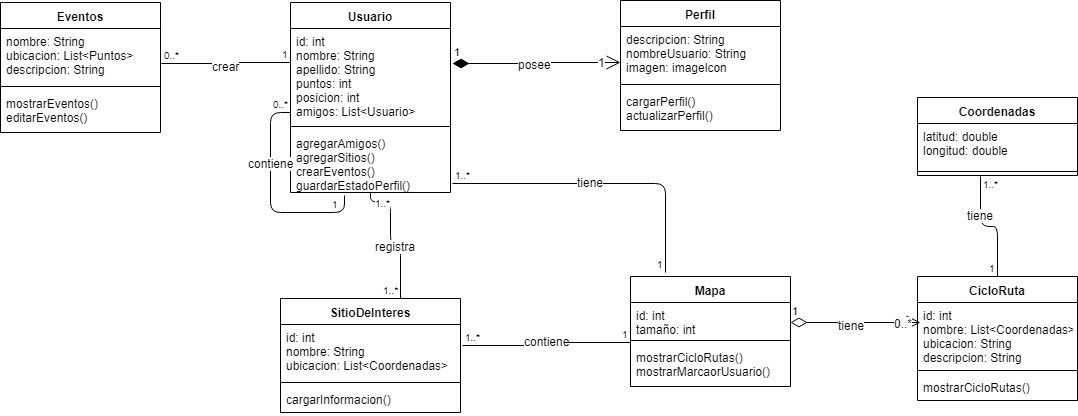

The diagram above was exported from draw.io. Its source (the exported page's mxGraphModel, read from the mxfile embedded in the PNG):
<mxGraphModel dx="2449" dy="765" grid="1" gridSize="10" guides="1" tooltips="1" connect="1" arrows="1" fold="1" page="1" pageScale="1" pageWidth="827" pageHeight="1169" math="0" shadow="0">
  <root>
    <mxCell id="0" />
    <mxCell id="1" parent="0" />
    <mxCell id="Mh6twh8QkAXFBpGyINm--37" value="" style="endArrow=none;html=1;edgeStyle=orthogonalEdgeStyle;exitX=1.013;exitY=0.848;exitDx=0;exitDy=0;exitPerimeter=0;" parent="1" source="51GRga0KvZ5IBgosh8G7-8" edge="1">
      <mxGeometry relative="1" as="geometry">
        <mxPoint x="220" y="220" as="sourcePoint" />
        <mxPoint x="415" y="310" as="targetPoint" />
      </mxGeometry>
    </mxCell>
    <mxCell id="Mh6twh8QkAXFBpGyINm--38" value="1..*" style="resizable=0;html=1;align=left;verticalAlign=bottom;labelBackgroundColor=#ffffff;fontSize=10;" parent="Mh6twh8QkAXFBpGyINm--37" connectable="0" vertex="1">
      <mxGeometry x="-1" relative="1" as="geometry" />
    </mxCell>
    <mxCell id="Mh6twh8QkAXFBpGyINm--39" value="1" style="resizable=0;html=1;align=right;verticalAlign=bottom;labelBackgroundColor=#ffffff;fontSize=10;" parent="Mh6twh8QkAXFBpGyINm--37" connectable="0" vertex="1">
      <mxGeometry x="1" relative="1" as="geometry" />
    </mxCell>
    <mxCell id="Mh6twh8QkAXFBpGyINm--40" value="tiene" style="text;html=1;resizable=0;points=[];align=center;verticalAlign=middle;labelBackgroundColor=#ffffff;" parent="Mh6twh8QkAXFBpGyINm--37" vertex="1" connectable="0">
      <mxGeometry x="-0.0947" y="2" relative="1" as="geometry">
        <mxPoint as="offset" />
      </mxGeometry>
    </mxCell>
    <mxCell id="Mh6twh8QkAXFBpGyINm--48" value="1" style="endArrow=open;html=1;endSize=12;startArrow=diamondThin;startSize=14;startFill=1;edgeStyle=orthogonalEdgeStyle;align=left;verticalAlign=bottom;exitX=1.013;exitY=0.377;exitDx=0;exitDy=0;exitPerimeter=0;" parent="1" source="51GRga0KvZ5IBgosh8G7-6" edge="1">
      <mxGeometry x="-1" y="3" relative="1" as="geometry">
        <mxPoint x="220" y="100" as="sourcePoint" />
        <mxPoint x="370" y="100" as="targetPoint" />
      </mxGeometry>
    </mxCell>
    <mxCell id="Mh6twh8QkAXFBpGyINm--49" value="1" style="text;html=1;resizable=0;points=[];align=center;verticalAlign=middle;labelBackgroundColor=#ffffff;" parent="Mh6twh8QkAXFBpGyINm--48" vertex="1" connectable="0">
      <mxGeometry x="0.7733" y="1" relative="1" as="geometry">
        <mxPoint as="offset" />
      </mxGeometry>
    </mxCell>
    <mxCell id="Mh6twh8QkAXFBpGyINm--50" value="posee" style="text;html=1;resizable=0;points=[];align=center;verticalAlign=middle;labelBackgroundColor=#ffffff;" parent="Mh6twh8QkAXFBpGyINm--48" vertex="1" connectable="0">
      <mxGeometry x="-0.2133" y="1" relative="1" as="geometry">
        <mxPoint x="16" y="1" as="offset" />
      </mxGeometry>
    </mxCell>
    <mxCell id="Mh6twh8QkAXFBpGyINm--51" value="" style="endArrow=none;html=1;edgeStyle=orthogonalEdgeStyle;entryX=0.5;entryY=0;entryDx=0;entryDy=0;" parent="1" source="51GRga0KvZ5IBgosh8G7-8" edge="1">
      <mxGeometry relative="1" as="geometry">
        <mxPoint x="108" y="231" as="sourcePoint" />
        <mxPoint x="150" y="336" as="targetPoint" />
        <Array as="points">
          <mxPoint x="120" y="240" />
          <mxPoint x="140" y="240" />
          <mxPoint x="140" y="283" />
          <mxPoint x="150" y="283" />
        </Array>
      </mxGeometry>
    </mxCell>
    <mxCell id="Mh6twh8QkAXFBpGyINm--52" value="1..*" style="resizable=0;html=1;align=left;verticalAlign=bottom;labelBackgroundColor=#ffffff;fontSize=10;" parent="Mh6twh8QkAXFBpGyINm--51" connectable="0" vertex="1">
      <mxGeometry x="-1" relative="1" as="geometry">
        <mxPoint x="2" y="19" as="offset" />
      </mxGeometry>
    </mxCell>
    <mxCell id="Mh6twh8QkAXFBpGyINm--53" value="1..*" style="resizable=0;html=1;align=right;verticalAlign=bottom;labelBackgroundColor=#ffffff;fontSize=10;" parent="Mh6twh8QkAXFBpGyINm--51" connectable="0" vertex="1">
      <mxGeometry x="1" relative="1" as="geometry" />
    </mxCell>
    <mxCell id="Mh6twh8QkAXFBpGyINm--54" value="registra" style="text;html=1;resizable=0;points=[];align=center;verticalAlign=middle;labelBackgroundColor=#ffffff;" parent="Mh6twh8QkAXFBpGyINm--51" vertex="1" connectable="0">
      <mxGeometry x="0.2109" relative="1" as="geometry">
        <mxPoint x="-5" as="offset" />
      </mxGeometry>
    </mxCell>
    <mxCell id="Mh6twh8QkAXFBpGyINm--58" value="" style="endArrow=none;html=1;edgeStyle=orthogonalEdgeStyle;exitX=1.009;exitY=0.389;exitDx=0;exitDy=0;exitPerimeter=0;" parent="1" source="51GRga0KvZ5IBgosh8G7-14" edge="1">
      <mxGeometry relative="1" as="geometry">
        <mxPoint x="220" y="380" as="sourcePoint" />
        <mxPoint x="380" y="380" as="targetPoint" />
      </mxGeometry>
    </mxCell>
    <mxCell id="Mh6twh8QkAXFBpGyINm--59" value="1..*" style="resizable=0;html=1;align=left;verticalAlign=bottom;labelBackgroundColor=#ffffff;fontSize=10;" parent="Mh6twh8QkAXFBpGyINm--58" connectable="0" vertex="1">
      <mxGeometry x="-1" relative="1" as="geometry" />
    </mxCell>
    <mxCell id="Mh6twh8QkAXFBpGyINm--60" value="1" style="resizable=0;html=1;align=right;verticalAlign=bottom;labelBackgroundColor=#ffffff;fontSize=10;" parent="Mh6twh8QkAXFBpGyINm--58" connectable="0" vertex="1">
      <mxGeometry x="1" relative="1" as="geometry" />
    </mxCell>
    <mxCell id="Mh6twh8QkAXFBpGyINm--61" value="contiene" style="text;html=1;resizable=0;points=[];align=center;verticalAlign=middle;labelBackgroundColor=#ffffff;" parent="Mh6twh8QkAXFBpGyINm--58" vertex="1" connectable="0">
      <mxGeometry x="-0.2125" y="-2" relative="1" as="geometry">
        <mxPoint x="17" y="-7" as="offset" />
      </mxGeometry>
    </mxCell>
    <mxCell id="51GRga0KvZ5IBgosh8G7-5" value="Usuario" style="swimlane;fontStyle=1;align=center;verticalAlign=top;childLayout=stackLayout;horizontal=1;startSize=26;horizontalStack=0;resizeParent=1;resizeParentMax=0;resizeLast=0;collapsible=1;marginBottom=0;" parent="1" vertex="1">
      <mxGeometry x="40" y="40" width="160" height="190" as="geometry" />
    </mxCell>
    <mxCell id="51GRga0KvZ5IBgosh8G7-6" value="id: int&#10;nombre: String&#10;apellido: String&#10;puntos: int&#10;posicion: int&#10;amigos: List&lt;Usuario&gt;" style="text;strokeColor=none;fillColor=none;align=left;verticalAlign=top;spacingLeft=4;spacingRight=4;overflow=hidden;rotatable=0;points=[[0,0.5],[1,0.5]];portConstraint=eastwest;" parent="51GRga0KvZ5IBgosh8G7-5" vertex="1">
      <mxGeometry y="26" width="160" height="94" as="geometry" />
    </mxCell>
    <mxCell id="51GRga0KvZ5IBgosh8G7-7" value="" style="line;strokeWidth=1;fillColor=none;align=left;verticalAlign=middle;spacingTop=-1;spacingLeft=3;spacingRight=3;rotatable=0;labelPosition=right;points=[];portConstraint=eastwest;" parent="51GRga0KvZ5IBgosh8G7-5" vertex="1">
      <mxGeometry y="120" width="160" height="8" as="geometry" />
    </mxCell>
    <mxCell id="51GRga0KvZ5IBgosh8G7-8" value="agregarAmigos()&#10;agregarSitios()&#10;crearEventos()&#10;guardarEstadoPerfil()" style="text;strokeColor=none;fillColor=none;align=left;verticalAlign=top;spacingLeft=4;spacingRight=4;overflow=hidden;rotatable=0;points=[[0,0.5],[1,0.5]];portConstraint=eastwest;" parent="51GRga0KvZ5IBgosh8G7-5" vertex="1">
      <mxGeometry y="128" width="160" height="62" as="geometry" />
    </mxCell>
    <mxCell id="51GRga0KvZ5IBgosh8G7-43" value="" style="endArrow=none;html=1;edgeStyle=orthogonalEdgeStyle;entryX=0.338;entryY=1.042;entryDx=0;entryDy=0;entryPerimeter=0;exitX=0;exitY=0.894;exitDx=0;exitDy=0;exitPerimeter=0;" parent="51GRga0KvZ5IBgosh8G7-5" source="51GRga0KvZ5IBgosh8G7-6" target="51GRga0KvZ5IBgosh8G7-8" edge="1">
      <mxGeometry relative="1" as="geometry">
        <mxPoint x="-10" y="159" as="sourcePoint" />
        <mxPoint x="130" y="230" as="targetPoint" />
        <Array as="points">
          <mxPoint x="-20" y="110" />
          <mxPoint x="-20" y="210" />
          <mxPoint x="54" y="210" />
        </Array>
      </mxGeometry>
    </mxCell>
    <mxCell id="51GRga0KvZ5IBgosh8G7-44" value="0..*" style="resizable=0;html=1;align=left;verticalAlign=bottom;labelBackgroundColor=#ffffff;fontSize=10;" parent="51GRga0KvZ5IBgosh8G7-43" connectable="0" vertex="1">
      <mxGeometry x="-1" relative="1" as="geometry">
        <mxPoint x="-20" as="offset" />
      </mxGeometry>
    </mxCell>
    <mxCell id="51GRga0KvZ5IBgosh8G7-45" value="1" style="resizable=0;html=1;align=right;verticalAlign=bottom;labelBackgroundColor=#ffffff;fontSize=10;" parent="51GRga0KvZ5IBgosh8G7-43" connectable="0" vertex="1">
      <mxGeometry x="1" relative="1" as="geometry">
        <mxPoint x="-4" y="17" as="offset" />
      </mxGeometry>
    </mxCell>
    <mxCell id="51GRga0KvZ5IBgosh8G7-46" value="contiene" style="text;html=1;resizable=0;points=[];align=center;verticalAlign=middle;labelBackgroundColor=#ffffff;" parent="51GRga0KvZ5IBgosh8G7-43" vertex="1" connectable="0">
      <mxGeometry x="-0.109" relative="1" as="geometry">
        <mxPoint y="-24" as="offset" />
      </mxGeometry>
    </mxCell>
    <mxCell id="51GRga0KvZ5IBgosh8G7-9" value="Perfil" style="swimlane;fontStyle=1;align=center;verticalAlign=top;childLayout=stackLayout;horizontal=1;startSize=26;horizontalStack=0;resizeParent=1;resizeParentMax=0;resizeLast=0;collapsible=1;marginBottom=0;" parent="1" vertex="1">
      <mxGeometry x="370" y="38" width="160" height="130" as="geometry" />
    </mxCell>
    <mxCell id="51GRga0KvZ5IBgosh8G7-10" value="descripcion: String&#10;nombreUsuario: String&#10;imagen: imagelcon" style="text;strokeColor=none;fillColor=none;align=left;verticalAlign=top;spacingLeft=4;spacingRight=4;overflow=hidden;rotatable=0;points=[[0,0.5],[1,0.5]];portConstraint=eastwest;" parent="51GRga0KvZ5IBgosh8G7-9" vertex="1">
      <mxGeometry y="26" width="160" height="54" as="geometry" />
    </mxCell>
    <mxCell id="51GRga0KvZ5IBgosh8G7-11" value="" style="line;strokeWidth=1;fillColor=none;align=left;verticalAlign=middle;spacingTop=-1;spacingLeft=3;spacingRight=3;rotatable=0;labelPosition=right;points=[];portConstraint=eastwest;" parent="51GRga0KvZ5IBgosh8G7-9" vertex="1">
      <mxGeometry y="80" width="160" height="8" as="geometry" />
    </mxCell>
    <mxCell id="51GRga0KvZ5IBgosh8G7-12" value="cargarPerfil()&#10;actualizarPerfil()" style="text;strokeColor=none;fillColor=none;align=left;verticalAlign=top;spacingLeft=4;spacingRight=4;overflow=hidden;rotatable=0;points=[[0,0.5],[1,0.5]];portConstraint=eastwest;" parent="51GRga0KvZ5IBgosh8G7-9" vertex="1">
      <mxGeometry y="88" width="160" height="42" as="geometry" />
    </mxCell>
    <mxCell id="51GRga0KvZ5IBgosh8G7-13" value="SitioDeInteres" style="swimlane;fontStyle=1;align=center;verticalAlign=top;childLayout=stackLayout;horizontal=1;startSize=26;horizontalStack=0;resizeParent=1;resizeParentMax=0;resizeLast=0;collapsible=1;marginBottom=0;" parent="1" vertex="1">
      <mxGeometry x="30" y="336" width="180" height="114" as="geometry" />
    </mxCell>
    <mxCell id="51GRga0KvZ5IBgosh8G7-14" value="id: int&#10;nombre: String&#10;ubicacion: List&lt;Coordenadas&gt;" style="text;strokeColor=none;fillColor=none;align=left;verticalAlign=top;spacingLeft=4;spacingRight=4;overflow=hidden;rotatable=0;points=[[0,0.5],[1,0.5]];portConstraint=eastwest;" parent="51GRga0KvZ5IBgosh8G7-13" vertex="1">
      <mxGeometry y="26" width="180" height="54" as="geometry" />
    </mxCell>
    <mxCell id="51GRga0KvZ5IBgosh8G7-15" value="" style="line;strokeWidth=1;fillColor=none;align=left;verticalAlign=middle;spacingTop=-1;spacingLeft=3;spacingRight=3;rotatable=0;labelPosition=right;points=[];portConstraint=eastwest;" parent="51GRga0KvZ5IBgosh8G7-13" vertex="1">
      <mxGeometry y="80" width="180" height="8" as="geometry" />
    </mxCell>
    <mxCell id="51GRga0KvZ5IBgosh8G7-16" value="cargarInformacion()" style="text;strokeColor=none;fillColor=none;align=left;verticalAlign=top;spacingLeft=4;spacingRight=4;overflow=hidden;rotatable=0;points=[[0,0.5],[1,0.5]];portConstraint=eastwest;" parent="51GRga0KvZ5IBgosh8G7-13" vertex="1">
      <mxGeometry y="88" width="180" height="26" as="geometry" />
    </mxCell>
    <mxCell id="51GRga0KvZ5IBgosh8G7-17" value="Mapa" style="swimlane;fontStyle=1;align=center;verticalAlign=top;childLayout=stackLayout;horizontal=1;startSize=26;horizontalStack=0;resizeParent=1;resizeParentMax=0;resizeLast=0;collapsible=1;marginBottom=0;" parent="1" vertex="1">
      <mxGeometry x="380" y="314" width="160" height="110" as="geometry" />
    </mxCell>
    <mxCell id="51GRga0KvZ5IBgosh8G7-18" value="id: int&#10;tamaño: int" style="text;strokeColor=none;fillColor=none;align=left;verticalAlign=top;spacingLeft=4;spacingRight=4;overflow=hidden;rotatable=0;points=[[0,0.5],[1,0.5]];portConstraint=eastwest;" parent="51GRga0KvZ5IBgosh8G7-17" vertex="1">
      <mxGeometry y="26" width="160" height="34" as="geometry" />
    </mxCell>
    <mxCell id="51GRga0KvZ5IBgosh8G7-19" value="" style="line;strokeWidth=1;fillColor=none;align=left;verticalAlign=middle;spacingTop=-1;spacingLeft=3;spacingRight=3;rotatable=0;labelPosition=right;points=[];portConstraint=eastwest;" parent="51GRga0KvZ5IBgosh8G7-17" vertex="1">
      <mxGeometry y="60" width="160" height="8" as="geometry" />
    </mxCell>
    <mxCell id="51GRga0KvZ5IBgosh8G7-20" value="mostrarCicloRutas()&#10;mostrarMarcaorUsuario()" style="text;strokeColor=none;fillColor=none;align=left;verticalAlign=top;spacingLeft=4;spacingRight=4;overflow=hidden;rotatable=0;points=[[0,0.5],[1,0.5]];portConstraint=eastwest;" parent="51GRga0KvZ5IBgosh8G7-17" vertex="1">
      <mxGeometry y="68" width="160" height="42" as="geometry" />
    </mxCell>
    <mxCell id="51GRga0KvZ5IBgosh8G7-21" value="CicloRuta" style="swimlane;fontStyle=1;align=center;verticalAlign=top;childLayout=stackLayout;horizontal=1;startSize=26;horizontalStack=0;resizeParent=1;resizeParentMax=0;resizeLast=0;collapsible=1;marginBottom=0;" parent="1" vertex="1">
      <mxGeometry x="667" y="314" width="160" height="124" as="geometry" />
    </mxCell>
    <mxCell id="51GRga0KvZ5IBgosh8G7-22" value="id: int&#10;nombre: List&lt;Coordenadas&gt;&#10;ubicacion: String&#10;descripcion: String" style="text;strokeColor=none;fillColor=none;align=left;verticalAlign=top;spacingLeft=4;spacingRight=4;overflow=hidden;rotatable=0;points=[[0,0.5],[1,0.5]];portConstraint=eastwest;" parent="51GRga0KvZ5IBgosh8G7-21" vertex="1">
      <mxGeometry y="26" width="160" height="64" as="geometry" />
    </mxCell>
    <mxCell id="51GRga0KvZ5IBgosh8G7-23" value="" style="line;strokeWidth=1;fillColor=none;align=left;verticalAlign=middle;spacingTop=-1;spacingLeft=3;spacingRight=3;rotatable=0;labelPosition=right;points=[];portConstraint=eastwest;" parent="51GRga0KvZ5IBgosh8G7-21" vertex="1">
      <mxGeometry y="90" width="160" height="8" as="geometry" />
    </mxCell>
    <mxCell id="51GRga0KvZ5IBgosh8G7-24" value="mostrarCicloRutas()" style="text;strokeColor=none;fillColor=none;align=left;verticalAlign=top;spacingLeft=4;spacingRight=4;overflow=hidden;rotatable=0;points=[[0,0.5],[1,0.5]];portConstraint=eastwest;" parent="51GRga0KvZ5IBgosh8G7-21" vertex="1">
      <mxGeometry y="98" width="160" height="26" as="geometry" />
    </mxCell>
    <mxCell id="51GRga0KvZ5IBgosh8G7-28" value="1" style="endArrow=open;html=1;endSize=12;startArrow=diamondThin;startSize=14;startFill=0;edgeStyle=orthogonalEdgeStyle;align=left;verticalAlign=bottom;" parent="1" edge="1">
      <mxGeometry x="-1" y="3" relative="1" as="geometry">
        <mxPoint x="540" y="360" as="sourcePoint" />
        <mxPoint x="670" y="360" as="targetPoint" />
      </mxGeometry>
    </mxCell>
    <mxCell id="51GRga0KvZ5IBgosh8G7-29" value="0..*" style="text;html=1;resizable=0;points=[];align=center;verticalAlign=middle;labelBackgroundColor=#ffffff;" parent="51GRga0KvZ5IBgosh8G7-28" vertex="1" connectable="0">
      <mxGeometry x="0.7292" relative="1" as="geometry">
        <mxPoint as="offset" />
      </mxGeometry>
    </mxCell>
    <mxCell id="51GRga0KvZ5IBgosh8G7-30" value="tiene" style="text;html=1;resizable=0;points=[];align=center;verticalAlign=middle;labelBackgroundColor=#ffffff;" parent="51GRga0KvZ5IBgosh8G7-28" vertex="1" connectable="0">
      <mxGeometry x="-0.2554" y="-1" relative="1" as="geometry">
        <mxPoint x="12" y="1" as="offset" />
      </mxGeometry>
    </mxCell>
    <mxCell id="51GRga0KvZ5IBgosh8G7-31" value="Coordenadas" style="swimlane;fontStyle=1;align=center;verticalAlign=top;childLayout=stackLayout;horizontal=1;startSize=26;horizontalStack=0;resizeParent=1;resizeParentMax=0;resizeLast=0;collapsible=1;marginBottom=0;" parent="1" vertex="1">
      <mxGeometry x="667" y="135" width="160" height="78" as="geometry" />
    </mxCell>
    <mxCell id="51GRga0KvZ5IBgosh8G7-32" value="latitud: double&#10;longitud: double" style="text;strokeColor=none;fillColor=none;align=left;verticalAlign=top;spacingLeft=4;spacingRight=4;overflow=hidden;rotatable=0;points=[[0,0.5],[1,0.5]];portConstraint=eastwest;" parent="51GRga0KvZ5IBgosh8G7-31" vertex="1">
      <mxGeometry y="26" width="160" height="44" as="geometry" />
    </mxCell>
    <mxCell id="51GRga0KvZ5IBgosh8G7-33" value="" style="line;strokeWidth=1;fillColor=none;align=left;verticalAlign=middle;spacingTop=-1;spacingLeft=3;spacingRight=3;rotatable=0;labelPosition=right;points=[];portConstraint=eastwest;" parent="51GRga0KvZ5IBgosh8G7-31" vertex="1">
      <mxGeometry y="70" width="160" height="8" as="geometry" />
    </mxCell>
    <mxCell id="51GRga0KvZ5IBgosh8G7-35" value="" style="endArrow=none;html=1;edgeStyle=orthogonalEdgeStyle;entryX=0.5;entryY=0;entryDx=0;entryDy=0;exitX=0.394;exitY=1.031;exitDx=0;exitDy=0;exitPerimeter=0;" parent="1" target="51GRga0KvZ5IBgosh8G7-21" edge="1">
      <mxGeometry relative="1" as="geometry">
        <mxPoint x="730" y="214" as="sourcePoint" />
        <mxPoint x="890" y="240" as="targetPoint" />
      </mxGeometry>
    </mxCell>
    <mxCell id="51GRga0KvZ5IBgosh8G7-36" value="1..*" style="resizable=0;html=1;align=left;verticalAlign=bottom;labelBackgroundColor=#ffffff;fontSize=10;" parent="51GRga0KvZ5IBgosh8G7-35" connectable="0" vertex="1">
      <mxGeometry x="-1" relative="1" as="geometry">
        <mxPoint y="16" as="offset" />
      </mxGeometry>
    </mxCell>
    <mxCell id="51GRga0KvZ5IBgosh8G7-37" value="1" style="resizable=0;html=1;align=right;verticalAlign=bottom;labelBackgroundColor=#ffffff;fontSize=10;" parent="51GRga0KvZ5IBgosh8G7-35" connectable="0" vertex="1">
      <mxGeometry x="1" relative="1" as="geometry" />
    </mxCell>
    <mxCell id="51GRga0KvZ5IBgosh8G7-39" value="tiene" style="text;html=1;resizable=0;points=[];align=center;verticalAlign=middle;labelBackgroundColor=#ffffff;" parent="51GRga0KvZ5IBgosh8G7-35" vertex="1" connectable="0">
      <mxGeometry x="-0.3504" y="-1" relative="1" as="geometry">
        <mxPoint as="offset" />
      </mxGeometry>
    </mxCell>
    <mxCell id="51GRga0KvZ5IBgosh8G7-47" value="Eventos" style="swimlane;fontStyle=1;align=center;verticalAlign=top;childLayout=stackLayout;horizontal=1;startSize=26;horizontalStack=0;resizeParent=1;resizeParentMax=0;resizeLast=0;collapsible=1;marginBottom=0;" parent="1" vertex="1">
      <mxGeometry x="-250" y="40" width="160" height="130" as="geometry" />
    </mxCell>
    <mxCell id="51GRga0KvZ5IBgosh8G7-48" value="nombre: String&#10;ubicacion: List&lt;Puntos&gt;&#10;descripcion: String" style="text;strokeColor=none;fillColor=none;align=left;verticalAlign=top;spacingLeft=4;spacingRight=4;overflow=hidden;rotatable=0;points=[[0,0.5],[1,0.5]];portConstraint=eastwest;" parent="51GRga0KvZ5IBgosh8G7-47" vertex="1">
      <mxGeometry y="26" width="160" height="54" as="geometry" />
    </mxCell>
    <mxCell id="51GRga0KvZ5IBgosh8G7-49" value="" style="line;strokeWidth=1;fillColor=none;align=left;verticalAlign=middle;spacingTop=-1;spacingLeft=3;spacingRight=3;rotatable=0;labelPosition=right;points=[];portConstraint=eastwest;" parent="51GRga0KvZ5IBgosh8G7-47" vertex="1">
      <mxGeometry y="80" width="160" height="8" as="geometry" />
    </mxCell>
    <mxCell id="51GRga0KvZ5IBgosh8G7-50" value="mostrarEventos()&#10;editarEventos()" style="text;strokeColor=none;fillColor=none;align=left;verticalAlign=top;spacingLeft=4;spacingRight=4;overflow=hidden;rotatable=0;points=[[0,0.5],[1,0.5]];portConstraint=eastwest;" parent="51GRga0KvZ5IBgosh8G7-47" vertex="1">
      <mxGeometry y="88" width="160" height="42" as="geometry" />
    </mxCell>
    <mxCell id="51GRga0KvZ5IBgosh8G7-51" value="" style="endArrow=none;html=1;edgeStyle=orthogonalEdgeStyle;exitX=1.006;exitY=0.656;exitDx=0;exitDy=0;exitPerimeter=0;" parent="1" source="51GRga0KvZ5IBgosh8G7-48" edge="1">
      <mxGeometry relative="1" as="geometry">
        <mxPoint x="-50" y="100" as="sourcePoint" />
        <mxPoint x="40" y="100" as="targetPoint" />
      </mxGeometry>
    </mxCell>
    <mxCell id="51GRga0KvZ5IBgosh8G7-52" value="0..*" style="resizable=0;html=1;align=left;verticalAlign=bottom;labelBackgroundColor=#ffffff;fontSize=10;" parent="51GRga0KvZ5IBgosh8G7-51" connectable="0" vertex="1">
      <mxGeometry x="-1" relative="1" as="geometry" />
    </mxCell>
    <mxCell id="51GRga0KvZ5IBgosh8G7-53" value="1" style="resizable=0;html=1;align=right;verticalAlign=bottom;labelBackgroundColor=#ffffff;fontSize=10;" parent="51GRga0KvZ5IBgosh8G7-51" connectable="0" vertex="1">
      <mxGeometry x="1" relative="1" as="geometry" />
    </mxCell>
    <mxCell id="51GRga0KvZ5IBgosh8G7-55" value="crear" style="text;html=1;resizable=0;points=[];align=center;verticalAlign=middle;labelBackgroundColor=#ffffff;" parent="51GRga0KvZ5IBgosh8G7-51" vertex="1" connectable="0">
      <mxGeometry x="-0.2154" y="-1" relative="1" as="geometry">
        <mxPoint x="13" y="1" as="offset" />
      </mxGeometry>
    </mxCell>
  </root>
</mxGraphModel>